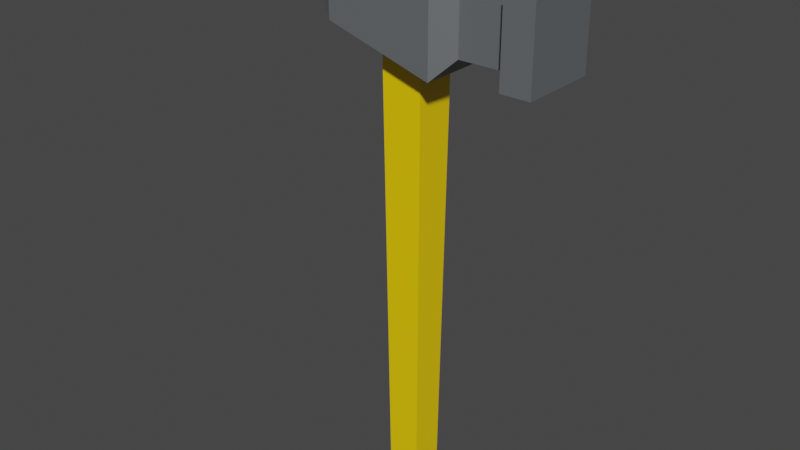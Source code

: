 # Source: nail_hammer.blend  (saved by Blender 3.1.7; exported with 4.5.12 LTS)
import bpy
from mathutils import Matrix  # noqa: F401  (used for matrix-valued properties, if any)

bpy.ops.wm.read_factory_settings(use_empty=True)
scene = bpy.context.scene
scene.name = 'Scene'

# ---- collections
col_collection = bpy.data.collections.new('Collection'); scene.collection.children.link(col_collection)

# ---- materials (node trees are filled in below, after node groups)
mat_material = bpy.data.materials.new('Material')
mat_material.alpha_threshold = 0.0
mat_material.use_transparent_shadow = False
mat_material.line_color = (0.0, 0.0, 0.0, 1.0)
mat_material_001 = bpy.data.materials.new('Material.001')
mat_material_001.use_transparent_shadow = False

# ---- material node trees
mat_material.use_nodes = True; mat_material.node_tree.nodes.clear()
_N = mat_material.node_tree.nodes; _L = mat_material.node_tree.links
n0 = _N.new('ShaderNodeOutputMaterial'); n0.name = 'Material Output'; n0.location = (300, 300)
n1 = _N.new('ShaderNodeBsdfPrincipled'); n1.name = 'Principled BSDF.001'; n1.location = (-13, 319)
n1.distribution = 'GGX'
n1.subsurface_method = 'RANDOM_WALK_SKIN'
n1.inputs[0].default_value = (1.0, 0.6549, 0.0, 1.0)
n1.inputs[2].default_value = 0.4
n1.inputs[3].default_value = 1.45
n1.inputs[27].default_value = (0.0, 0.0, 0.0, 1.0)
n1.inputs[28].default_value = 1.0
_L.new(n1.outputs[0], n0.inputs[0])
n0.is_active_output = True
mat_material_001.use_nodes = True; mat_material_001.node_tree.nodes.clear()
_N = mat_material_001.node_tree.nodes; _L = mat_material_001.node_tree.links
n0 = _N.new('ShaderNodeOutputMaterial'); n0.name = 'Material Output'; n0.location = (300, 300)
n1 = _N.new('ShaderNodeBsdfPrincipled'); n1.name = 'Principled BSDF'; n1.location = (10, 300)
n1.distribution = 'GGX'
n1.subsurface_method = 'RANDOM_WALK_SKIN'
n1.inputs[0].default_value = (0.1963, 0.216, 0.2289, 1.0)
n1.inputs[1].default_value = 0.45
n1.inputs[3].default_value = 1.45
n1.inputs[27].default_value = (0.0, 0.0, 0.0, 1.0)
n1.inputs[28].default_value = 1.0
_L.new(n1.outputs[0], n0.inputs[0])
n0.is_active_output = True

# ---- world
world_world = bpy.data.worlds.new('World'); scene.world = world_world
world_world.use_nodes = True; world_world.node_tree.nodes.clear()
_N = world_world.node_tree.nodes; _L = world_world.node_tree.links
n0 = _N.new('ShaderNodeOutputWorld'); n0.name = 'World Output'; n0.location = (300, 300)
n1 = _N.new('ShaderNodeBackground'); n1.name = 'Background'; n1.location = (10, 300)
n1.inputs[0].default_value = (0.05088, 0.05088, 0.05088, 1.0)
_L.new(n1.outputs[0], n0.inputs[0])
n0.is_active_output = True
world_world.color = (0.05088, 0.05088, 0.05088)
world_world.use_sun_shadow = False
world_world.sun_shadow_jitter_overblur = 0.0

# ---- meshes
me_cube = bpy.data.meshes.new('Cube')
me_cube.from_pydata([(1.0, 1.0, 1.0), (0.758, 0.758, -1.0), (1.0, -1.0, 1.0), (0.758, -0.758, -1.0), (-1.0, 1.0, 1.0), (-0.758, 0.758, -1.0), (-1.0, -1.0, 1.0), (-0.758, -0.758, -1.0), (-3.806, -1.422, 0.8287), (-3.806, -1.422, 0.8966), (-3.806, 1.516, 0.8287), (-3.806, 1.516, 0.8966), (2.908, -1.191, 0.6817), (2.908, -1.191, 0.8723), (2.908, 1.191, 0.6817), (2.908, 1.191, 0.8723), (2.156, 2.035, 0.9397), (2.156, 2.035, 0.6142), (2.156, -2.035, 0.6142), (2.156, -2.035, 0.9397), (5.201, 1.8, 0.921), (5.201, 1.8, 0.633), (5.201, -1.8, 0.633), (5.201, -1.8, 0.921), (6.547, 1.8, 0.921), (6.547, 1.8, 0.633), (6.547, -1.8, 0.633), (6.547, -1.8, 0.921), (4.867, 1.191, 0.8723), (4.867, 1.191, 0.6817), (4.867, -1.191, 0.6817), (4.867, -1.191, 0.8723), (-2.745, 2.035, 0.731), (-2.745, -2.035, 0.731), (-2.745, -2.035, 0.9397), (-2.745, 2.035, 0.9397), (-6.185, 1.085, 0.79), (-6.185, -1.035, 0.79), (-6.185, -1.035, 0.839), (-6.185, 1.085, 0.839), (-7.865, 0.5692, 0.7056), (-7.865, -0.3504, 0.7056), (-8.267, -0.3504, 0.7237), (-8.267, 0.5692, 0.7237), (-7.865, 0.3977, 0.7056), (-8.267, 0.3914, 0.7237), (-7.865, -0.1897, 0.7056), (-8.267, -0.1733, 0.7237), (-6.868, 0.06353, 0.8031), (-6.466, 0.065, 0.7851)], [], [(0, 4, 6, 2), (3, 2, 6, 7), (7, 6, 4, 5), (5, 1, 3, 7), (1, 0, 2, 3), (5, 4, 0, 1), (11, 10, 36, 39), (32, 35, 16, 17), (13, 12, 30, 31), (18, 19, 34, 33), (32, 17, 18, 33), (16, 35, 34, 19), (15, 14, 17, 16), (14, 12, 18, 17), (13, 15, 16, 19), (12, 13, 19, 18), (20, 23, 27, 24), (12, 14, 29, 30), (15, 13, 31, 28), (14, 15, 28, 29), (25, 24, 27, 26), (21, 20, 24, 25), (23, 22, 26, 27), (22, 21, 25, 26), (20, 21, 29, 28), (21, 22, 30, 29), (23, 20, 28, 31), (22, 23, 31, 30), (8, 10, 32, 33), (9, 8, 33, 34), (11, 9, 34, 35), (10, 11, 35, 32), (37, 38, 42, 41), (8, 9, 38, 37), (9, 11, 39, 38), (10, 8, 37, 36), (41, 42, 47, 46), (38, 39, 43, 45, 48, 47, 42), (36, 37, 41, 46, 49, 44, 40), (39, 36, 40, 43), (44, 45, 43, 40), (46, 47, 48, 49), (49, 48, 45, 44)])
me_cube.polygons.foreach_set('material_index', [0, 0, 0, 0, 0, 0, 1, 1, 1, 1, 1, 1, 1, 1, 1, 1, 1, 1, 1, 1, 1, 1, 1, 1, 1, 1, 1, 1, 1, 1, 1, 1, 1, 1, 1, 1, 1, 1, 1, 1, 1, 1, 1])
_uv = me_cube.uv_layers.new(name='UVMap')
_uv.uv.foreach_set('vector', [0.6667, 0.0, 1.0, 0.0, 1.0, 0.3333, 0.6667, 0.3333, 0.293, 0.0, 0.3333, 0.3358, 0.0, 0.3358, 0.04034, 0.0, 0.6263, 0.0, 0.6667, 0.3358, 0.3333, 0.3358, 0.3737, 0.0, 0.6667, 0.3358, 0.9193, 0.3358, 0.9193, 0.5884, 0.6667, 0.5884, 0.6263, 0.3358, 0.6667, 0.6715, 0.3333, 0.6715, 0.3737, 0.3358, 0.293, 0.3358, 0.3333, 0.6715, 0.0, 0.6715, 0.04034, 0.3358, 0.472, 0.2362, 0.4192, 0.2365, 0.3881, 0.111, 0.4262, 0.1108, 0.3443, 0.296, 0.5067, 0.2951, 0.5067, 0.5457, 0.2535, 0.5471, 0.9514, 0.5867, 0.9514, 0.7349, 0.8506, 0.7354, 0.8506, 0.5872, 0.5067, 0.0, 0.7598, 0.001406, 0.7598, 0.2535, 0.5975, 0.2526, 0.5067, 0.8166, 0.5067, 0.5475, 0.7602, 0.5475, 0.7602, 0.8166, 0.0, 0.5603, 0.0, 0.3109, 0.2535, 0.3109, 0.2535, 0.5603, 0.2009, 0.7612, 0.2009, 0.6128, 0.2535, 0.5603, 0.2535, 0.8138, 0.2009, 0.6128, 0.05252, 0.6128, 0.0, 0.5603, 0.2535, 0.5603, 0.05252, 0.7612, 0.2009, 0.7612, 0.2535, 0.8138, 0.0, 0.8138, 0.05252, 0.6128, 0.05252, 0.7612, 0.0, 0.8138, 0.0, 0.5603, 0.8833, 0.4487, 0.8833, 0.2245, 0.9518, 0.2245, 0.9518, 0.4487, 0.2535, 0.9577, 0.2535, 0.8092, 0.35, 0.8092, 0.35, 0.9577, 0.7598, 0.4108, 0.7598, 0.2624, 0.8596, 0.2624, 0.8596, 0.4108, 0.7598, 0.1869, 0.7598, 0.0386, 0.86, 0.03915, 0.86, 0.1875, 0.4777, 0.5471, 0.4777, 0.7713, 0.2535, 0.7713, 0.2535, 0.5471, 0.8828, 0.2241, 0.8828, 0.0, 0.9516, 0.0003796, 0.9516, 0.2245, 0.8295, 0.5475, 0.8295, 0.7714, 0.7602, 0.7718, 0.7602, 0.5479, 0.3779, 0.9956, 0.3779, 0.7713, 0.4443, 0.7713, 0.4443, 0.9956, 0.8828, 0.0, 0.8828, 0.2241, 0.86, 0.1875, 0.86, 0.03915, 0.3779, 0.7713, 0.3779, 0.9956, 0.35, 0.9577, 0.35, 0.8092, 0.8833, 0.2245, 0.8833, 0.4487, 0.8596, 0.4108, 0.8596, 0.2624, 0.8295, 0.7714, 0.8295, 0.5475, 0.8506, 0.5872, 0.8506, 0.7354, 0.722, 0.8918, 0.539, 0.8918, 0.5067, 0.8166, 0.7602, 0.8166, 0.7243, 0.3118, 0.6715, 0.3115, 0.5975, 0.2526, 0.7598, 0.2535, 0.03231, 0.2509, 0.2153, 0.2509, 0.2535, 0.3109, 0.0, 0.3109, 0.4192, 0.2365, 0.472, 0.2362, 0.5067, 0.2951, 0.3443, 0.296, 0.6401, 0.4362, 0.6782, 0.4364, 0.5863, 0.5475, 0.5723, 0.5267, 0.6715, 0.3115, 0.7243, 0.3118, 0.6782, 0.4364, 0.6401, 0.4362, 0.2153, 0.2509, 0.03231, 0.2509, 0.05914, 0.1219, 0.1912, 0.1219, 0.539, 0.8918, 0.722, 0.8918, 0.6979, 1.0, 0.5659, 1.0, 0.7709, 0.4728, 0.7709, 0.4969, 0.7598, 0.4969, 0.7609, 0.4728, 0.1912, 0.1219, 0.05914, 0.1219, 0.09127, 0.0, 0.1023, 0.0, 0.1228, 0.08215, 0.1375, 0.0, 0.1486, 0.0, 0.8259, 0.7718, 0.8259, 0.9039, 0.7602, 0.8612, 0.7602, 0.8512, 0.822, 0.8353, 0.7602, 0.8146, 0.7602, 0.8039, 0.4262, 0.1108, 0.3881, 0.111, 0.3213, 0.02062, 0.3353, 0.0, 0.7705, 0.4487, 0.7709, 0.4728, 0.7598, 0.4728, 0.7598, 0.4487, 0.5018, 0.7471, 0.4778, 0.7536, 0.4777, 0.6573, 0.5018, 0.6506, 0.5018, 0.6506, 0.4777, 0.6439, 0.4777, 0.5471, 0.5018, 0.5537])
me_cube.materials.append(mat_material)
me_cube.materials.append(mat_material_001)
me_cube.use_remesh_preserve_volume = False
me_cube.use_remesh_preserve_attributes = False
me_cube.use_mirror_vertex_groups = False
me_cube.update()

# ---- objects
ob_cube = bpy.data.objects.new('Cube', me_cube)

# ---- transforms, parenting, visibility, modifiers, constraints
ob_cube.location = (0.0005028, 0.0, 0.03305)
ob_cube.scale = (0.01417, 0.01417, 0.1771)
ob_cube.lock_rotations_4d = False
ob_cube.empty_display_type = 'ARROWS'
ob_cube.lineart.crease_threshold = 0.0

# ---- collection membership
col_collection.objects.link(ob_cube)

# ---- scene / render settings (as saved in the file)
scene.frame_start = 1; scene.frame_end = 250; scene.frame_set(1)
scene.render.engine = 'BLENDER_EEVEE_NEXT'
scene.cycles.sampling_pattern = 'TABULATED_SOBOL'
scene.cycles.use_light_tree = False
scene.view_settings.view_transform = 'Filmic'
bpy.context.view_layer.update()

# ---- added for rendering (the .blend has no active camera and no usable light): camera, sun
cam_auto = bpy.data.cameras.new('AutoCamera')
cam_auto.lens = 50.0
cam_auto.sensor_width = 36.0
cam_auto.clip_end = 1000.0
ob_auto_camera = bpy.data.objects.new('AutoCamera', cam_auto)
scene.collection.objects.link(ob_auto_camera)
ob_auto_camera.location = (0.372972, -0.461578, 0.340766)
ob_auto_camera.rotation_euler = (1.09748, -7.21219e-08, 0.694738)
scene.camera = ob_auto_camera
light_auto_sun = bpy.data.lights.new('AutoSun', 'SUN')
light_auto_sun.energy = 3.0
light_auto_sun.angle = 0.0523599
ob_auto_sun = bpy.data.objects.new('AutoSun', light_auto_sun)
scene.collection.objects.link(ob_auto_sun)
ob_auto_sun.rotation_euler = (0.872665, 0.174533, 0.523599)
bpy.context.view_layer.update()

